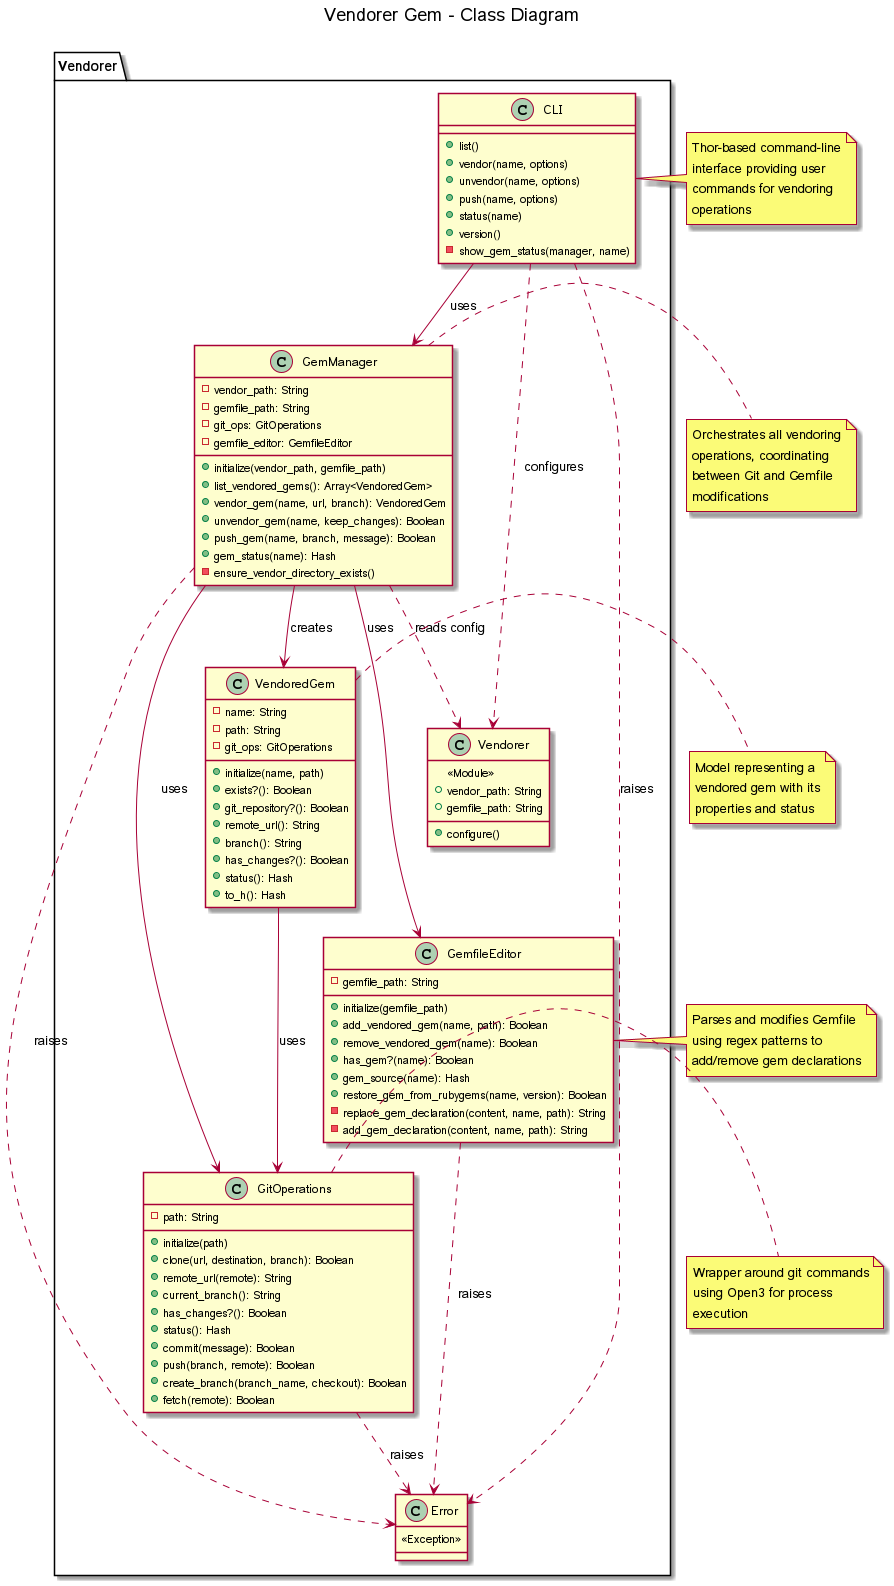

The diagram above was rendered by PlantUML. Its source (embedded in the PNG):
@startuml Vendorer Class Diagram


title Vendorer Gem - Class Diagram

package "Vendorer" {
  class CLI {
    +list()
    +vendor(name, options)
    +unvendor(name, options)
    +push(name, options)
    +status(name)
    +version()
    -show_gem_status(manager, name)
  }

  class GemManager {
    -vendor_path: String
    -gemfile_path: String
    -git_ops: GitOperations
    -gemfile_editor: GemfileEditor
    +initialize(vendor_path, gemfile_path)
    +list_vendored_gems(): Array<VendoredGem>
    +vendor_gem(name, url, branch): VendoredGem
    +unvendor_gem(name, keep_changes): Boolean
    +push_gem(name, branch, message): Boolean
    +gem_status(name): Hash
    -ensure_vendor_directory_exists()
  }

  class GitOperations {
    -path: String
    +initialize(path)
    +clone(url, destination, branch): Boolean
    +remote_url(remote): String
    +current_branch(): String
    +has_changes?(): Boolean
    +status(): Hash
    +commit(message): Boolean
    +push(branch, remote): Boolean
    +create_branch(branch_name, checkout): Boolean
    +fetch(remote): Boolean
  }

  class GemfileEditor {
    -gemfile_path: String
    +initialize(gemfile_path)
    +add_vendored_gem(name, path): Boolean
    +remove_vendored_gem(name): Boolean
    +has_gem?(name): Boolean
    +gem_source(name): Hash
    +restore_gem_from_rubygems(name, version): Boolean
    -replace_gem_declaration(content, name, path): String
    -add_gem_declaration(content, name, path): String
  }

  class VendoredGem {
    -name: String
    -path: String
    -git_ops: GitOperations
    +initialize(name, path)
    +exists?(): Boolean
    +git_repository?(): Boolean
    +remote_url(): String
    +branch(): String
    +has_changes?(): Boolean
    +status(): Hash
    +to_h(): Hash
  }

  class Error {
    <<Exception>>
  }

  class Vendorer {
    <<Module>>
    +vendor_path: String
    +gemfile_path: String
    +configure()
  }
}

CLI --> GemManager : uses
GemManager --> GitOperations : uses
GemManager --> GemfileEditor : uses
GemManager --> VendoredGem : creates
VendoredGem --> GitOperations : uses
CLI ..> Error : raises
GemManager ..> Error : raises
GitOperations ..> Error : raises
GemfileEditor ..> Error : raises
CLI ..> Vendorer : configures
GemManager ..> Vendorer : reads config

note right of CLI
  Thor-based command-line
  interface providing user
  commands for vendoring
  operations
end note

note right of GemManager
  Orchestrates all vendoring
  operations, coordinating
  between Git and Gemfile
  modifications
end note

note right of GitOperations
  Wrapper around git commands
  using Open3 for process
  execution
end note

note right of GemfileEditor
  Parses and modifies Gemfile
  using regex patterns to
  add/remove gem declarations
end note

note right of VendoredGem
  Model representing a
  vendored gem with its
  properties and status
end note

@enduml